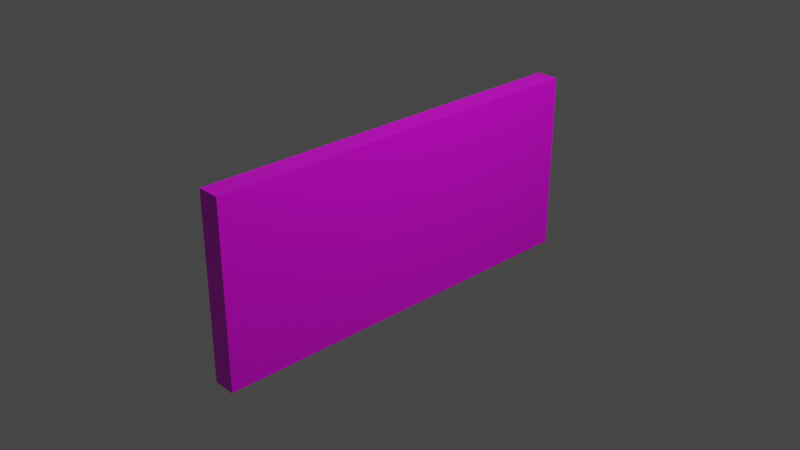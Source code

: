 # Source: keycardlvl3correct.blend  (saved by Blender 3.2.14; exported with 4.5.12 LTS)
import bpy
from mathutils import Matrix  # noqa: F401  (used for matrix-valued properties, if any)

bpy.ops.wm.read_factory_settings(use_empty=True)
scene = bpy.context.scene
scene.name = 'Scene'

# ---- collections
col_collection = bpy.data.collections.new('Collection'); scene.collection.children.link(col_collection)

# ---- images (referenced by path relative to the original .blend; pixels are not part of the script)
import os
ASSET_DIR = os.environ.get("B2B_ASSET_DIR", "")  # directory of the original .blend (textures are referenced by path, not embedded)
HERE = os.path.dirname(os.path.abspath(__file__))  # packed textures are extracted next to this script under _unpacked/

def load_image(name, relpath, width, height, colorspace="sRGB"):
    """Load a texture the original file referenced (path relative to the .blend, or extracted next to this script)."""
    p = next((c for c in (os.path.join(HERE, relpath), os.path.join(ASSET_DIR, relpath)) if relpath and os.path.exists(c)), "")
    if p:
        img = bpy.data.images.load(p, check_existing=True)
        img.name = name
    else:  # same state as the original file: an image datablock whose file is absent (Cycles renders it pink)
        img = bpy.data.images.new(name, width, height)
        img.source = "FILE"
        img.filepath = "//" + (relpath or name)
    img.colorspace_settings.name = colorspace
    return img
img_pieceslvl3_png = load_image('pieceslvl3.png', 'textures/pieceslvl3.png', 1024, 1024, 'sRGB')

# ---- materials (node trees are filled in below, after node groups)
mat_coorrect3 = bpy.data.materials.new('coorrect3')
mat_coorrect3.alpha_threshold = 0.0
mat_coorrect3.use_transparent_shadow = False
mat_coorrect3.line_color = (0.0, 0.0, 0.0, 1.0)

# ---- material node trees
mat_coorrect3.use_nodes = True; mat_coorrect3.node_tree.nodes.clear()
_N = mat_coorrect3.node_tree.nodes; _L = mat_coorrect3.node_tree.links
n0 = _N.new('ShaderNodeOutputMaterial'); n0.name = 'Material Output'; n0.location = (300, 300)
n1 = _N.new('ShaderNodeBsdfPrincipled'); n1.name = 'Principled BSDF'; n1.location = (10, 300)
n1.distribution = 'GGX'
n1.subsurface_method = 'RANDOM_WALK_SKIN'
n1.inputs[2].default_value = 0.4
n1.inputs[3].default_value = 1.45
n1.inputs[27].default_value = (0.0, 0.0, 0.0, 1.0)
n1.inputs[28].default_value = 1.0
n2 = _N.new('ShaderNodeTexImage'); n2.name = 'Image Texture'; n2.location = (-280, 260)
n2.image = img_pieceslvl3_png
_L.new(n1.outputs[0], n0.inputs[0])
_L.new(n2.outputs[0], n1.inputs[0])
n0.is_active_output = True

# ---- world
world_world = bpy.data.worlds.new('World'); scene.world = world_world
world_world.use_nodes = True; world_world.node_tree.nodes.clear()
_N = world_world.node_tree.nodes; _L = world_world.node_tree.links
n0 = _N.new('ShaderNodeOutputWorld'); n0.name = 'World Output'; n0.location = (300, 300)
n1 = _N.new('ShaderNodeBackground'); n1.name = 'Background'; n1.location = (10, 300)
n1.inputs[0].default_value = (0.05088, 0.05088, 0.05088, 1.0)
_L.new(n1.outputs[0], n0.inputs[0])
n0.is_active_output = True
world_world.color = (0.05088, 0.05088, 0.05088)
world_world.use_sun_shadow = False
world_world.sun_shadow_jitter_overblur = 0.0

# ---- cameras
cam_camera = bpy.data.cameras.new('Camera')
cam_camera.clip_end = 100.0
cam_camera.ortho_scale = 7.314

# ---- lights
light_light = bpy.data.lights.new('Light', 'POINT')
light_light.transmission_factor = 0.0
light_light.energy = 1000.0
light_light.shadow_soft_size = 0.1
light_light.shadow_maximum_resolution = 0.006
light_light.use_absolute_resolution = True

# ---- meshes
me_cube = bpy.data.meshes.new('Cube')
me_cube.from_pydata([(1.0, 1.0, 1.0), (1.0, 1.0, -1.0), (1.0, -1.0, 1.0), (1.0, -1.0, -1.0), (-1.0, 1.0, 1.0), (-1.0, 1.0, -1.0), (-1.0, -1.0, 1.0), (-1.0, -1.0, -1.0)], [], [(0, 4, 6, 2), (3, 2, 6, 7), (7, 6, 4, 5), (5, 1, 3, 7), (1, 0, 2, 3), (5, 4, 0, 1)])
_uv = me_cube.uv_layers.new(name='UVMap')
_uv.uv.foreach_set('vector', [0.5402, 0.5, 0.6205, 0.5, 0.6205, 0.5803, 0.5402, 0.5803, 0.4598, 0.5803, 0.5402, 0.5803, 0.5402, 0.6606, 0.4598, 0.6606, 0.4598, 0.3394, 0.5402, 0.3394, 0.5402, 0.4197, 0.4598, 0.4197, 0.3795, 0.5, 0.4598, 0.5, 0.4598, 0.5803, 0.3795, 0.5803, 0.3902, 0.8119, 0.3902, 0.954, 0.2481, 0.954, 0.2481, 0.8119, 0.4598, 0.4197, 0.5402, 0.4197, 0.5402, 0.5, 0.4598, 0.5])
me_cube.materials.append(mat_coorrect3)
me_cube.materials.append(None)
me_cube.use_mirror_vertex_groups = False
me_cube.update()

# ---- objects
ob_cube = bpy.data.objects.new('Cube', me_cube)
ob_light = bpy.data.objects.new('Light', light_light)
ob_camera = bpy.data.objects.new('Camera', cam_camera)

# ---- transforms, parenting, visibility, modifiers, constraints
ob_cube.location = (0.0, 0.0, 0.0)
ob_cube.scale = (0.1244, 2.233, 1.0)
ob_cube.lock_rotations_4d = False
ob_cube.empty_display_type = 'ARROWS'
ob_cube.lineart.crease_threshold = 0.0
ob_light.location = (4.076, 1.005, 5.904)
ob_light.rotation_euler = (0.6503, 0.05522, 1.866)
ob_light.lock_rotations_4d = False
ob_light.empty_display_type = 'ARROWS'
ob_light.color = (0.0, 0.0, 0.0, 0.0)
ob_light.lineart.crease_threshold = 0.0
ob_camera.location = (7.359, -6.926, 4.958)
ob_camera.rotation_euler = (1.109, 0.0, 0.8149)
ob_camera.lock_rotations_4d = False
ob_camera.empty_display_type = 'ARROWS'
ob_camera.color = (0.0, 0.0, 0.0, 0.0)
ob_camera.display_type = 'WIRE'
ob_camera.lineart.crease_threshold = 0.0

# ---- collection membership
col_collection.objects.link(ob_cube)
col_collection.objects.link(ob_light)
col_collection.objects.link(ob_camera)

# ---- scene / render settings (as saved in the file)
scene.camera = ob_camera
scene.frame_start = 1; scene.frame_end = 250; scene.frame_set(1)
scene.render.engine = 'BLENDER_EEVEE_NEXT'
scene.cycles.sampling_pattern = 'TABULATED_SOBOL'
scene.cycles.use_light_tree = False
scene.view_settings.view_transform = 'Filmic'
bpy.context.view_layer.update()
